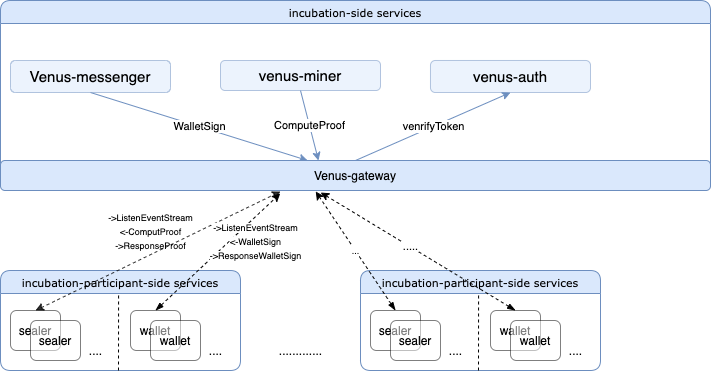

The diagram above was exported from draw.io. Its source (the exported page's mxGraphModel, read from the mxfile embedded in the PNG):
<mxGraphModel dx="1106" dy="822" grid="1" gridSize="10" guides="1" tooltips="1" connect="1" arrows="1" fold="1" page="1" pageScale="1" pageWidth="1100" pageHeight="850" background="none" math="0" shadow="0">
  <root>
    <mxCell id="0" />
    <mxCell id="1" parent="0" />
    <mxCell id="dXXX3q5Er8f6tvkQSyCq-10" value="&lt;font style=&quot;font-size: 11px ; font-weight: normal&quot;&gt;incubation-side services&lt;/font&gt;" style="swimlane;whiteSpace=wrap;html=1;rounded=1;shadow=0;comic=0;labelBackgroundColor=none;strokeWidth=1;fontFamily=Verdana;fontSize=12;align=center;strokeColor=#6c8ebf;startSize=23;fillColor=#dae8fc;" vertex="1" parent="1">
      <mxGeometry x="240" y="290" width="710" height="190" as="geometry" />
    </mxCell>
    <mxCell id="dXXX3q5Er8f6tvkQSyCq-35" value="WalletSign" style="rounded=0;orthogonalLoop=1;jettySize=auto;html=1;exitX=0.5;exitY=1;exitDx=0;exitDy=0;fillColor=#dae8fc;strokeColor=#6c8ebf;" edge="1" parent="dXXX3q5Er8f6tvkQSyCq-10" source="dXXX3q5Er8f6tvkQSyCq-29" target="dXXX3q5Er8f6tvkQSyCq-28">
      <mxGeometry relative="1" as="geometry" />
    </mxCell>
    <mxCell id="dXXX3q5Er8f6tvkQSyCq-29" value="&lt;font style=&quot;font-size: 15px&quot;&gt;Venus-messenger&lt;/font&gt;" style="rounded=1;whiteSpace=wrap;html=1;opacity=50;fillColor=#dae8fc;strokeColor=#6c8ebf;" vertex="1" parent="dXXX3q5Er8f6tvkQSyCq-10">
      <mxGeometry x="10" y="60" width="160" height="32" as="geometry" />
    </mxCell>
    <mxCell id="dXXX3q5Er8f6tvkQSyCq-37" value="venrifyToken" style="edgeStyle=none;rounded=0;orthogonalLoop=1;jettySize=auto;html=1;exitX=0.5;exitY=0;exitDx=0;exitDy=0;entryX=0.5;entryY=1;entryDx=0;entryDy=0;fillColor=#dae8fc;strokeColor=#6c8ebf;" edge="1" parent="dXXX3q5Er8f6tvkQSyCq-10" source="dXXX3q5Er8f6tvkQSyCq-28" target="dXXX3q5Er8f6tvkQSyCq-34">
      <mxGeometry relative="1" as="geometry" />
    </mxCell>
    <mxCell id="dXXX3q5Er8f6tvkQSyCq-28" value="Venus-gateway" style="rounded=1;whiteSpace=wrap;html=1;fillColor=#dae8fc;strokeColor=#6c8ebf;" vertex="1" parent="dXXX3q5Er8f6tvkQSyCq-10">
      <mxGeometry y="160" width="710" height="30" as="geometry" />
    </mxCell>
    <mxCell id="dXXX3q5Er8f6tvkQSyCq-36" value="ComputeProof" style="edgeStyle=none;rounded=0;orthogonalLoop=1;jettySize=auto;html=1;exitX=0.5;exitY=1;exitDx=0;exitDy=0;fillColor=#dae8fc;strokeColor=#6c8ebf;" edge="1" parent="dXXX3q5Er8f6tvkQSyCq-10" source="dXXX3q5Er8f6tvkQSyCq-33">
      <mxGeometry relative="1" as="geometry">
        <mxPoint x="318" y="160" as="targetPoint" />
      </mxGeometry>
    </mxCell>
    <mxCell id="dXXX3q5Er8f6tvkQSyCq-33" value="&lt;span style=&quot;font-size: 15px&quot;&gt;venus-miner&lt;/span&gt;" style="rounded=1;whiteSpace=wrap;html=1;opacity=50;fillColor=#dae8fc;strokeColor=#6c8ebf;" vertex="1" parent="dXXX3q5Er8f6tvkQSyCq-10">
      <mxGeometry x="220" y="60" width="160" height="30" as="geometry" />
    </mxCell>
    <mxCell id="dXXX3q5Er8f6tvkQSyCq-34" value="&lt;span style=&quot;font-size: 15px&quot;&gt;venus-auth&lt;/span&gt;" style="rounded=1;whiteSpace=wrap;html=1;opacity=50;fillColor=#dae8fc;strokeColor=#6c8ebf;" vertex="1" parent="dXXX3q5Er8f6tvkQSyCq-10">
      <mxGeometry x="430" y="60" width="160" height="32" as="geometry" />
    </mxCell>
    <mxCell id="dXXX3q5Er8f6tvkQSyCq-26" value="" style="group;" vertex="1" connectable="0" parent="1">
      <mxGeometry x="240" y="560" width="600" height="100" as="geometry" />
    </mxCell>
    <mxCell id="2a3bc250acf0617d-7" value="&lt;font style=&quot;font-size: 11px ; font-weight: normal&quot;&gt;incubation-participant-side services&lt;/font&gt;" style="swimlane;whiteSpace=wrap;html=1;rounded=1;shadow=0;comic=0;labelBackgroundColor=none;strokeWidth=1;fontFamily=Verdana;fontSize=12;align=center;startSize=23;fillColor=#dae8fc;strokeColor=#6c8ebf;" parent="dXXX3q5Er8f6tvkQSyCq-26" vertex="1">
      <mxGeometry width="240" height="100" as="geometry" />
    </mxCell>
    <mxCell id="dXXX3q5Er8f6tvkQSyCq-4" value="sealer" style="rounded=1;whiteSpace=wrap;html=1;opacity=50;" vertex="1" parent="2a3bc250acf0617d-7">
      <mxGeometry x="10" y="40" width="50" height="40" as="geometry" />
    </mxCell>
    <mxCell id="dXXX3q5Er8f6tvkQSyCq-5" value="sealer" style="rounded=1;whiteSpace=wrap;html=1;opacity=50;" vertex="1" parent="2a3bc250acf0617d-7">
      <mxGeometry x="30" y="50" width="50" height="40" as="geometry" />
    </mxCell>
    <mxCell id="dXXX3q5Er8f6tvkQSyCq-6" value="...." style="text;html=1;align=center;verticalAlign=middle;resizable=0;points=[];autosize=1;" vertex="1" parent="2a3bc250acf0617d-7">
      <mxGeometry x="80" y="70" width="30" height="20" as="geometry" />
    </mxCell>
    <mxCell id="dXXX3q5Er8f6tvkQSyCq-7" value="wallet" style="rounded=1;whiteSpace=wrap;html=1;opacity=50;" vertex="1" parent="2a3bc250acf0617d-7">
      <mxGeometry x="130" y="40" width="50" height="40" as="geometry" />
    </mxCell>
    <mxCell id="dXXX3q5Er8f6tvkQSyCq-9" value="...." style="text;html=1;align=center;verticalAlign=middle;resizable=0;points=[];autosize=1;" vertex="1" parent="2a3bc250acf0617d-7">
      <mxGeometry x="200" y="70" width="30" height="20" as="geometry" />
    </mxCell>
    <mxCell id="dXXX3q5Er8f6tvkQSyCq-16" value="" style="endArrow=none;html=1;entryX=0.492;entryY=0.23;entryDx=0;entryDy=0;entryPerimeter=0;dashed=1;" edge="1" parent="2a3bc250acf0617d-7" target="2a3bc250acf0617d-7">
      <mxGeometry width="50" height="50" relative="1" as="geometry">
        <mxPoint x="118" y="100" as="sourcePoint" />
        <mxPoint x="140" y="20" as="targetPoint" />
      </mxGeometry>
    </mxCell>
    <mxCell id="dXXX3q5Er8f6tvkQSyCq-8" value="wallet" style="rounded=1;whiteSpace=wrap;html=1;opacity=50;" vertex="1" parent="dXXX3q5Er8f6tvkQSyCq-26">
      <mxGeometry x="150" y="50" width="50" height="40" as="geometry" />
    </mxCell>
    <mxCell id="dXXX3q5Er8f6tvkQSyCq-17" value="&lt;font style=&quot;font-size: 11px ; font-weight: normal&quot;&gt;incubation-participant-side services&lt;/font&gt;" style="swimlane;whiteSpace=wrap;html=1;rounded=1;shadow=0;comic=0;labelBackgroundColor=none;strokeWidth=1;fontFamily=Verdana;fontSize=12;align=center;startSize=23;fillColor=#dae8fc;strokeColor=#6c8ebf;" vertex="1" parent="dXXX3q5Er8f6tvkQSyCq-26">
      <mxGeometry x="360" width="240" height="100" as="geometry" />
    </mxCell>
    <mxCell id="dXXX3q5Er8f6tvkQSyCq-18" value="sealer" style="rounded=1;whiteSpace=wrap;html=1;opacity=50;" vertex="1" parent="dXXX3q5Er8f6tvkQSyCq-17">
      <mxGeometry x="10" y="40" width="50" height="40" as="geometry" />
    </mxCell>
    <mxCell id="dXXX3q5Er8f6tvkQSyCq-19" value="sealer" style="rounded=1;whiteSpace=wrap;html=1;opacity=50;" vertex="1" parent="dXXX3q5Er8f6tvkQSyCq-17">
      <mxGeometry x="30" y="50" width="50" height="40" as="geometry" />
    </mxCell>
    <mxCell id="dXXX3q5Er8f6tvkQSyCq-20" value="...." style="text;html=1;align=center;verticalAlign=middle;resizable=0;points=[];autosize=1;" vertex="1" parent="dXXX3q5Er8f6tvkQSyCq-17">
      <mxGeometry x="80" y="70" width="30" height="20" as="geometry" />
    </mxCell>
    <mxCell id="dXXX3q5Er8f6tvkQSyCq-21" value="wallet" style="rounded=1;whiteSpace=wrap;html=1;opacity=50;" vertex="1" parent="dXXX3q5Er8f6tvkQSyCq-17">
      <mxGeometry x="130" y="40" width="50" height="40" as="geometry" />
    </mxCell>
    <mxCell id="dXXX3q5Er8f6tvkQSyCq-22" value="...." style="text;html=1;align=center;verticalAlign=middle;resizable=0;points=[];autosize=1;" vertex="1" parent="dXXX3q5Er8f6tvkQSyCq-17">
      <mxGeometry x="200" y="70" width="30" height="20" as="geometry" />
    </mxCell>
    <mxCell id="dXXX3q5Er8f6tvkQSyCq-23" value="" style="endArrow=none;html=1;entryX=0.492;entryY=0.23;entryDx=0;entryDy=0;entryPerimeter=0;dashed=1;" edge="1" parent="dXXX3q5Er8f6tvkQSyCq-17" target="dXXX3q5Er8f6tvkQSyCq-17">
      <mxGeometry width="50" height="50" relative="1" as="geometry">
        <mxPoint x="118" y="100" as="sourcePoint" />
        <mxPoint x="140" y="20" as="targetPoint" />
      </mxGeometry>
    </mxCell>
    <mxCell id="dXXX3q5Er8f6tvkQSyCq-25" value="wallet" style="rounded=1;whiteSpace=wrap;html=1;opacity=50;" vertex="1" parent="dXXX3q5Er8f6tvkQSyCq-17">
      <mxGeometry x="150" y="50" width="50" height="40" as="geometry" />
    </mxCell>
    <mxCell id="dXXX3q5Er8f6tvkQSyCq-24" value="............." style="text;html=1;align=center;verticalAlign=middle;resizable=0;points=[];autosize=1;" vertex="1" parent="dXXX3q5Er8f6tvkQSyCq-26">
      <mxGeometry x="270" y="70" width="60" height="20" as="geometry" />
    </mxCell>
    <mxCell id="dXXX3q5Er8f6tvkQSyCq-39" value="....." style="edgeStyle=none;rounded=0;orthogonalLoop=1;jettySize=auto;html=1;exitX=0.5;exitY=0;exitDx=0;exitDy=0;entryX=0.451;entryY=1.067;entryDx=0;entryDy=0;entryPerimeter=0;dashed=1;startArrow=blockThin;startFill=1;" edge="1" parent="1" source="dXXX3q5Er8f6tvkQSyCq-21" target="dXXX3q5Er8f6tvkQSyCq-28">
      <mxGeometry x="0.0879" relative="1" as="geometry">
        <mxPoint x="1" as="offset" />
      </mxGeometry>
    </mxCell>
    <mxCell id="dXXX3q5Er8f6tvkQSyCq-40" style="edgeStyle=none;rounded=0;orthogonalLoop=1;jettySize=auto;html=1;exitX=0.5;exitY=0;exitDx=0;exitDy=0;dashed=1;startArrow=blockThin;startFill=1;entryX=0.394;entryY=1.1;entryDx=0;entryDy=0;entryPerimeter=0;" edge="1" parent="1" source="dXXX3q5Er8f6tvkQSyCq-7" target="dXXX3q5Er8f6tvkQSyCq-28">
      <mxGeometry relative="1" as="geometry">
        <mxPoint x="540" y="470" as="targetPoint" />
      </mxGeometry>
    </mxCell>
    <mxCell id="dXXX3q5Er8f6tvkQSyCq-41" value="&lt;font style=&quot;font-size: 9px&quot;&gt;...&lt;/font&gt;" style="edgeStyle=none;rounded=0;orthogonalLoop=1;jettySize=auto;html=1;exitX=0.5;exitY=0;exitDx=0;exitDy=0;dashed=1;startArrow=blockThin;startFill=1;entryX=0.444;entryY=1.033;entryDx=0;entryDy=0;entryPerimeter=0;" edge="1" parent="1" source="dXXX3q5Er8f6tvkQSyCq-18" target="dXXX3q5Er8f6tvkQSyCq-28">
      <mxGeometry relative="1" as="geometry">
        <mxPoint x="540" y="470" as="targetPoint" />
      </mxGeometry>
    </mxCell>
    <mxCell id="dXXX3q5Er8f6tvkQSyCq-43" value="&lt;span style=&quot;font-size: 9px ; text-align: left ; background-color: rgb(255 , 255 , 255)&quot;&gt;-&amp;gt;ListenEventStream&lt;/span&gt;&lt;br style=&quot;font-size: 9px ; text-align: left ; background-color: rgb(255 , 255 , 255)&quot;&gt;&lt;span style=&quot;font-size: 9px ; text-align: left ; background-color: rgb(255 , 255 , 255)&quot;&gt;&amp;lt;-ComputProof&lt;/span&gt;&lt;br style=&quot;font-size: 9px ; text-align: left ; background-color: rgb(255 , 255 , 255)&quot;&gt;&lt;span style=&quot;font-size: 9px ; text-align: left ; background-color: rgb(255 , 255 , 255)&quot;&gt;-&amp;gt;ResponseProof&lt;/span&gt;" style="text;html=1;align=center;verticalAlign=middle;resizable=0;points=[];autosize=1;strokeColor=none;opacity=80;" vertex="1" parent="1">
      <mxGeometry x="340" y="495" width="100" height="50" as="geometry" />
    </mxCell>
    <mxCell id="dXXX3q5Er8f6tvkQSyCq-44" value="" style="endArrow=classic;startArrow=classic;html=1;dashed=1;opacity=80;exitX=0.5;exitY=0;exitDx=0;exitDy=0;" edge="1" parent="1" source="dXXX3q5Er8f6tvkQSyCq-4">
      <mxGeometry width="50" height="50" relative="1" as="geometry">
        <mxPoint x="370" y="540" as="sourcePoint" />
        <mxPoint x="520" y="481" as="targetPoint" />
      </mxGeometry>
    </mxCell>
    <mxCell id="dXXX3q5Er8f6tvkQSyCq-45" value="&lt;span style=&quot;font-size: 9px ; text-align: left ; background-color: rgb(255 , 255 , 255)&quot;&gt;-&amp;gt;ListenEventStream&lt;/span&gt;&lt;br style=&quot;font-size: 9px ; text-align: left ; background-color: rgb(255 , 255 , 255)&quot;&gt;&lt;span style=&quot;font-size: 9px ; text-align: left ; background-color: rgb(255 , 255 , 255)&quot;&gt;&amp;lt;-WalletSign&lt;/span&gt;&lt;br style=&quot;font-size: 9px ; text-align: left ; background-color: rgb(255 , 255 , 255)&quot;&gt;&lt;span style=&quot;font-size: 9px ; text-align: left ; background-color: rgb(255 , 255 , 255)&quot;&gt;-&amp;gt;ResponseWalletSign&lt;/span&gt;" style="text;html=1;align=center;verticalAlign=middle;resizable=0;points=[];autosize=1;strokeColor=none;" vertex="1" parent="1">
      <mxGeometry x="440" y="505" width="110" height="50" as="geometry" />
    </mxCell>
  </root>
</mxGraphModel>